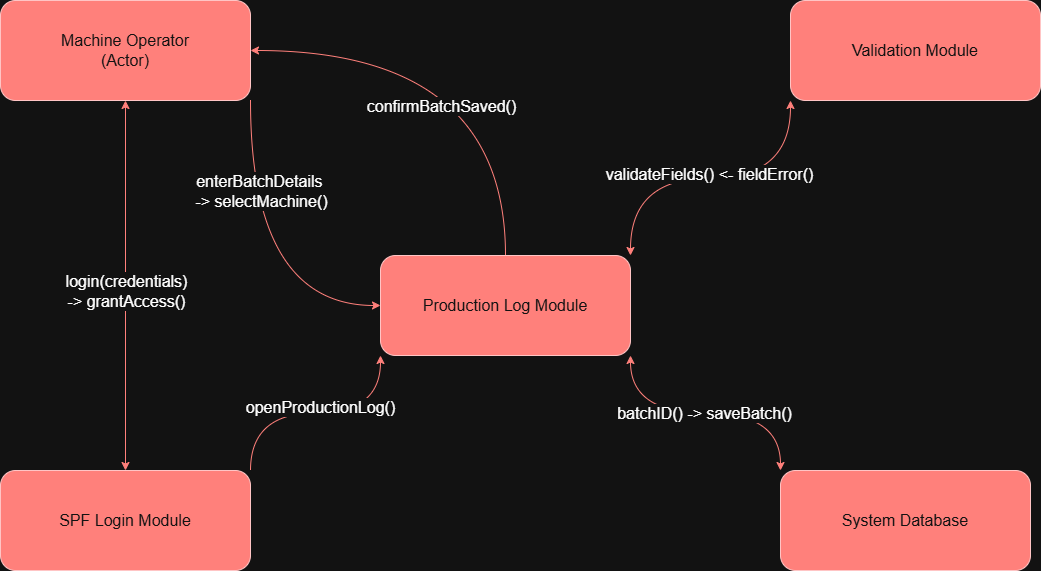

The diagram above was exported from draw.io. Its source (the exported page's mxGraphModel, read from the mxfile embedded in the PNG):
<mxGraphModel dx="1265" dy="633" grid="1" gridSize="10" guides="1" tooltips="1" connect="1" arrows="1" fold="1" page="1" pageScale="1" pageWidth="827" pageHeight="1169" math="0" shadow="0">
  <root>
    <mxCell id="0" />
    <mxCell id="1" parent="0" />
    <mxCell id="VgJkM8tIEF9QuxWNvQkF-7" edge="1" parent="1" source="VgJkM8tIEF9QuxWNvQkF-1" style="edgeStyle=orthogonalEdgeStyle;rounded=0;orthogonalLoop=1;jettySize=auto;html=1;exitX=1;exitY=1;exitDx=0;exitDy=0;entryX=0;entryY=0;entryDx=0;entryDy=0;curved=1;startArrow=classic;startFill=1;fontSize=16;strokeColor=light-dark(#000000,#FF807B);" target="VgJkM8tIEF9QuxWNvQkF-2">
      <mxGeometry relative="1" as="geometry" />
    </mxCell>
    <mxCell id="VgJkM8tIEF9QuxWNvQkF-12" connectable="0" parent="VgJkM8tIEF9QuxWNvQkF-7" style="edgeLabel;html=1;align=center;verticalAlign=middle;resizable=0;points=[];fontSize=16;" value="batchID() -&amp;gt; saveBatch()" vertex="1">
      <mxGeometry relative="1" x="-0.0202" as="geometry">
        <mxPoint x="1" as="offset" />
      </mxGeometry>
    </mxCell>
    <mxCell id="VgJkM8tIEF9QuxWNvQkF-13" edge="1" parent="1" source="VgJkM8tIEF9QuxWNvQkF-1" style="edgeStyle=orthogonalEdgeStyle;rounded=0;orthogonalLoop=1;jettySize=auto;html=1;exitX=1;exitY=0;exitDx=0;exitDy=0;entryX=0;entryY=1;entryDx=0;entryDy=0;curved=1;startArrow=classic;startFill=1;fontSize=16;strokeColor=light-dark(#000000,#FF807B);" target="VgJkM8tIEF9QuxWNvQkF-4">
      <mxGeometry relative="1" as="geometry" />
    </mxCell>
    <mxCell id="VgJkM8tIEF9QuxWNvQkF-14" connectable="0" parent="VgJkM8tIEF9QuxWNvQkF-13" style="edgeLabel;html=1;align=center;verticalAlign=middle;resizable=0;points=[];fontSize=16;" value="validateFields() &amp;lt;- fieldError()" vertex="1">
      <mxGeometry relative="1" x="-0.0141" y="4" as="geometry">
        <mxPoint x="1" as="offset" />
      </mxGeometry>
    </mxCell>
    <mxCell id="VgJkM8tIEF9QuxWNvQkF-16" edge="1" parent="1" source="VgJkM8tIEF9QuxWNvQkF-1" style="edgeStyle=orthogonalEdgeStyle;rounded=0;orthogonalLoop=1;jettySize=auto;html=1;exitX=0.5;exitY=0;exitDx=0;exitDy=0;entryX=1;entryY=0.5;entryDx=0;entryDy=0;curved=1;fontSize=16;strokeColor=light-dark(#000000,#FF807B);" target="VgJkM8tIEF9QuxWNvQkF-5">
      <mxGeometry relative="1" as="geometry" />
    </mxCell>
    <mxCell id="VgJkM8tIEF9QuxWNvQkF-19" connectable="0" parent="VgJkM8tIEF9QuxWNvQkF-16" style="edgeLabel;html=1;align=center;verticalAlign=middle;resizable=0;points=[];fontSize=16;" value="confirmBatchSaved()" vertex="1">
      <mxGeometry relative="1" x="0.1715" y="55" as="geometry">
        <mxPoint as="offset" />
      </mxGeometry>
    </mxCell>
    <mxCell id="VgJkM8tIEF9QuxWNvQkF-1" parent="1" style="rounded=1;whiteSpace=wrap;html=1;fontSize=16;fillColor=light-dark(#A20025,#FF807B);fontColor=#ffffff;strokeColor=#6F0000;" value="Production Log Module" vertex="1">
      <mxGeometry height="100" width="250" x="440" y="535" as="geometry" />
    </mxCell>
    <mxCell id="VgJkM8tIEF9QuxWNvQkF-2" parent="1" style="rounded=1;whiteSpace=wrap;html=1;fontSize=16;fillColor=light-dark(#A20025,#FF807B);fontColor=#ffffff;strokeColor=#6F0000;" value="System Database" vertex="1">
      <mxGeometry height="100" width="250" x="840" y="750" as="geometry" />
    </mxCell>
    <mxCell id="VgJkM8tIEF9QuxWNvQkF-10" edge="1" parent="1" source="VgJkM8tIEF9QuxWNvQkF-3" style="edgeStyle=orthogonalEdgeStyle;rounded=0;orthogonalLoop=1;jettySize=auto;html=1;exitX=1;exitY=0;exitDx=0;exitDy=0;entryX=0;entryY=1;entryDx=0;entryDy=0;curved=1;fontSize=16;strokeColor=light-dark(#000000,#FF807B);" target="VgJkM8tIEF9QuxWNvQkF-1">
      <mxGeometry relative="1" as="geometry" />
    </mxCell>
    <mxCell id="VgJkM8tIEF9QuxWNvQkF-11" connectable="0" parent="VgJkM8tIEF9QuxWNvQkF-10" style="edgeLabel;html=1;align=center;verticalAlign=middle;resizable=0;points=[];fontSize=16;" value="openProductionLog()" vertex="1">
      <mxGeometry relative="1" x="0.0294" y="6" as="geometry">
        <mxPoint x="1" as="offset" />
      </mxGeometry>
    </mxCell>
    <mxCell id="VgJkM8tIEF9QuxWNvQkF-3" parent="1" style="rounded=1;whiteSpace=wrap;html=1;fontSize=16;fillColor=light-dark(#A20025,#FF807B);fontColor=#ffffff;strokeColor=#6F0000;" value="SPF Login Module" vertex="1">
      <mxGeometry height="100" width="250" x="60" y="750" as="geometry" />
    </mxCell>
    <mxCell id="VgJkM8tIEF9QuxWNvQkF-4" parent="1" style="rounded=1;whiteSpace=wrap;html=1;fontSize=16;fillColor=light-dark(#A20025,#FF807B);fontColor=#ffffff;strokeColor=#6F0000;" value="Validation Module" vertex="1">
      <mxGeometry height="100" width="250" x="850" y="280" as="geometry" />
    </mxCell>
    <mxCell id="VgJkM8tIEF9QuxWNvQkF-6" edge="1" parent="1" source="VgJkM8tIEF9QuxWNvQkF-5" style="edgeStyle=orthogonalEdgeStyle;rounded=0;orthogonalLoop=1;jettySize=auto;html=1;exitX=0.5;exitY=1;exitDx=0;exitDy=0;entryX=0.5;entryY=0;entryDx=0;entryDy=0;startArrow=classic;startFill=1;fontSize=16;strokeColor=light-dark(#000000,#FF807B);" target="VgJkM8tIEF9QuxWNvQkF-3">
      <mxGeometry relative="1" as="geometry" />
    </mxCell>
    <mxCell id="VgJkM8tIEF9QuxWNvQkF-9" connectable="0" parent="VgJkM8tIEF9QuxWNvQkF-6" style="edgeLabel;html=1;align=center;verticalAlign=middle;resizable=0;points=[];fontSize=16;" value="login(credentials)&lt;div&gt;-&amp;gt; grantAccess()&lt;/div&gt;" vertex="1">
      <mxGeometry relative="1" x="-0.1439" y="-3" as="geometry">
        <mxPoint x="3" y="32" as="offset" />
      </mxGeometry>
    </mxCell>
    <mxCell id="VgJkM8tIEF9QuxWNvQkF-15" edge="1" parent="1" source="VgJkM8tIEF9QuxWNvQkF-5" style="edgeStyle=orthogonalEdgeStyle;rounded=0;orthogonalLoop=1;jettySize=auto;html=1;exitX=1;exitY=1;exitDx=0;exitDy=0;entryX=0;entryY=0.5;entryDx=0;entryDy=0;curved=1;fontSize=16;strokeColor=light-dark(#000000,#FF807B);" target="VgJkM8tIEF9QuxWNvQkF-1">
      <mxGeometry relative="1" as="geometry" />
    </mxCell>
    <mxCell id="VgJkM8tIEF9QuxWNvQkF-18" connectable="0" parent="VgJkM8tIEF9QuxWNvQkF-15" style="edgeLabel;html=1;align=center;verticalAlign=middle;resizable=0;points=[];fontSize=16;" value="enterBatchDetails&amp;nbsp;&lt;div&gt;-&amp;gt; selectMachine()&lt;/div&gt;" vertex="1">
      <mxGeometry relative="1" x="-0.2438" y="14" as="geometry">
        <mxPoint x="-4" y="-36" as="offset" />
      </mxGeometry>
    </mxCell>
    <mxCell id="VgJkM8tIEF9QuxWNvQkF-5" parent="1" style="rounded=1;whiteSpace=wrap;html=1;fontSize=16;fillColor=light-dark(#A20025,#FF807B);fontColor=#ffffff;strokeColor=#6F0000;" value="Machine Operator&lt;div&gt;(Actor)&lt;/div&gt;" vertex="1">
      <mxGeometry height="100" width="250" x="60" y="280" as="geometry" />
    </mxCell>
  </root>
</mxGraphModel>